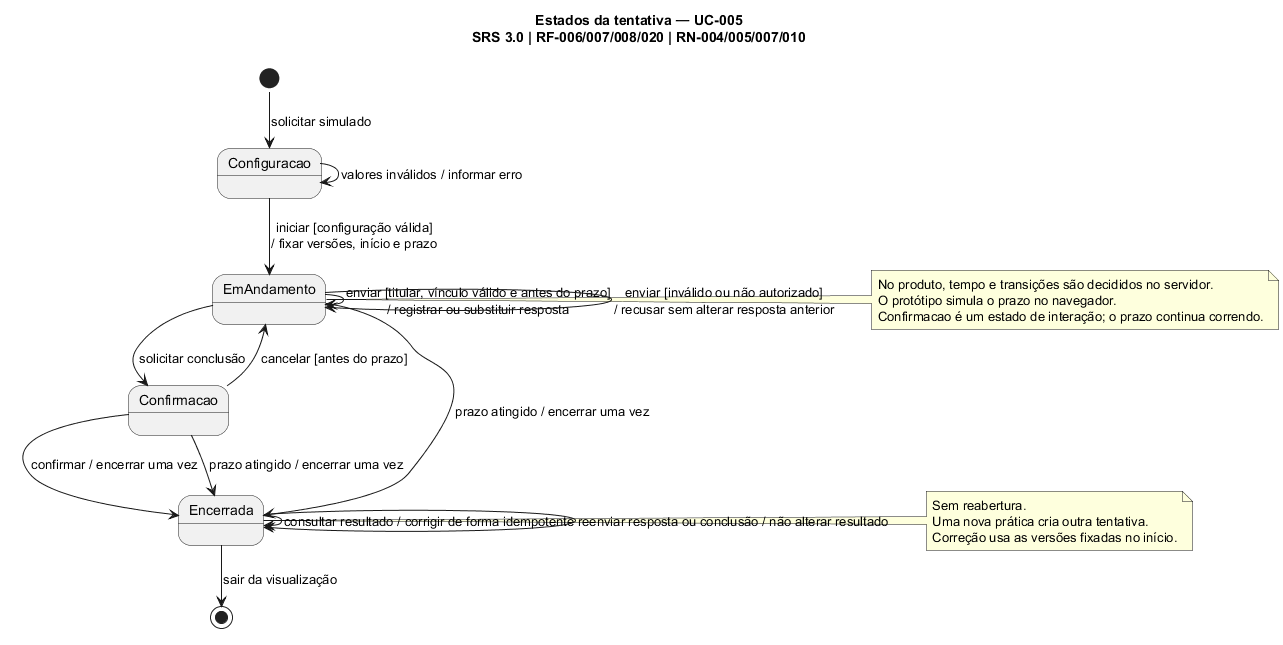

The diagram above was rendered by PlantUML. Its source (embedded in the PNG):
@startuml
!pragma layout smetana
skinparam shadowing false
skinparam defaultFontName SansSerif
title Estados da tentativa — UC-005\nSRS 3.0 | RF-006/007/008/020 | RN-004/005/007/010
[*] --> Configuracao : solicitar simulado
Configuracao --> Configuracao : valores inválidos / informar erro
Configuracao --> EmAndamento : iniciar [configuração válida]\n/ fixar versões, início e prazo
EmAndamento --> EmAndamento : enviar [titular, vínculo válido e antes do prazo]\n/ registrar ou substituir resposta
EmAndamento --> EmAndamento : enviar [inválido ou não autorizado]\n/ recusar sem alterar resposta anterior
EmAndamento --> Confirmacao : solicitar conclusão
Confirmacao --> EmAndamento : cancelar [antes do prazo]
Confirmacao --> Encerrada : confirmar / encerrar uma vez
EmAndamento --> Encerrada : prazo atingido / encerrar uma vez
Confirmacao --> Encerrada : prazo atingido / encerrar uma vez
Encerrada --> Encerrada : consultar resultado / corrigir de forma idempotente
Encerrada --> Encerrada : reenviar resposta ou conclusão / não alterar resultado
Encerrada --> [*] : sair da visualização
note right of EmAndamento
  No produto, tempo e transições são decididos no servidor.
  O protótipo simula o prazo no navegador.
  Confirmacao é um estado de interação; o prazo continua correndo.
end note
note right of Encerrada
  Sem reabertura.
  Uma nova prática cria outra tentativa.
  Correção usa as versões fixadas no início.
end note
@enduml